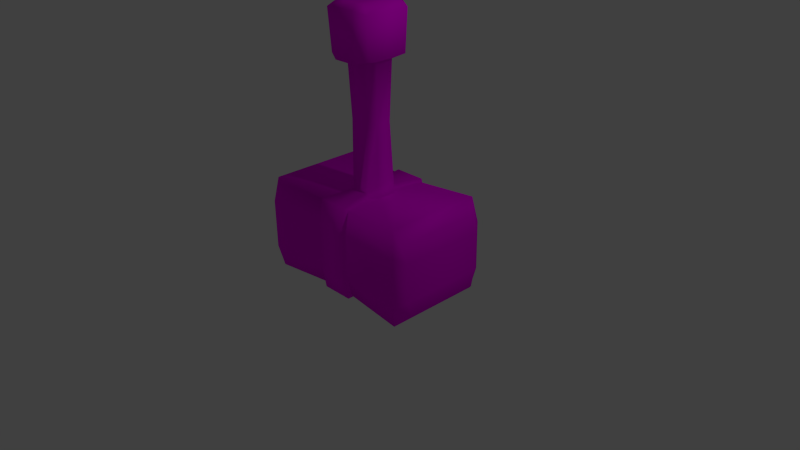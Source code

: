 # Source: hammer.blend  (saved by Blender 2.76.0; exported with 4.5.12 LTS)
import bpy
from mathutils import Matrix  # noqa: F401  (used for matrix-valued properties, if any)

bpy.ops.wm.read_factory_settings(use_empty=True)
scene = bpy.context.scene
scene.name = 'Scene'

# ---- collections
col_collection_1 = bpy.data.collections.new('Collection 1'); scene.collection.children.link(col_collection_1)

# ---- images (referenced by path relative to the original .blend; pixels are not part of the script)
import os
ASSET_DIR = os.environ.get("B2B_ASSET_DIR", "")  # directory of the original .blend (textures are referenced by path, not embedded)
HERE = os.path.dirname(os.path.abspath(__file__))  # packed textures are extracted next to this script under _unpacked/

def load_image(name, relpath, width, height, colorspace="sRGB"):
    """Load a texture the original file referenced (path relative to the .blend, or extracted next to this script)."""
    p = next((c for c in (os.path.join(HERE, relpath), os.path.join(ASSET_DIR, relpath)) if relpath and os.path.exists(c)), "")
    if p:
        img = bpy.data.images.load(p, check_existing=True)
        img.name = name
    else:  # same state as the original file: an image datablock whose file is absent (Cycles renders it pink)
        img = bpy.data.images.new(name, width, height)
        img.source = "FILE"
        img.filepath = "//" + (relpath or name)
    img.colorspace_settings.name = colorspace
    return img
img_hammer_tx = load_image('hammer_tx', 'hammer_tx.png', 1024, 1024, 'sRGB')

# ---- materials (node trees are filled in below, after node groups)
mat_material = bpy.data.materials.new('Material')
mat_material.alpha_threshold = 0.0
mat_material.roughness = 0.5
mat_material.line_color = (0.0, 0.0, 0.0, 1.0)

# ---- material node trees
mat_material.use_nodes = True; mat_material.node_tree.nodes.clear()
_N = mat_material.node_tree.nodes; _L = mat_material.node_tree.links
n0 = _N.new('ShaderNodeOutputMaterial'); n0.name = 'Material Output'; n0.location = (300, 300)
n1 = _N.new('ShaderNodeBsdfDiffuse'); n1.name = 'Diffuse BSDF'; n1.location = (10, 300)
n2 = _N.new('ShaderNodeTexImage'); n2.name = 'Image Texture'; n2.location = (-180, 300)
n2.width = 140
n2.image = img_hammer_tx
_L.new(n1.outputs[0], n0.inputs[0])
_L.new(n2.outputs[0], n1.inputs[0])
n0.is_active_output = True

# ---- world
world_world = bpy.data.worlds.new('World'); scene.world = world_world
world_world.color = (0.05088, 0.05088, 0.05088)
world_world.use_sun_shadow = False
world_world.sun_shadow_jitter_overblur = 0.0
world_world.cycles.sampling_method = 'MANUAL'
world_world.cycles.sample_map_resolution = 256

# ---- cameras
cam_camera = bpy.data.cameras.new('Camera')
cam_camera.clip_end = 100.0
cam_camera.lens = 35.0
cam_camera.sensor_width = 32.0
cam_camera.sensor_height = 18.0
cam_camera.ortho_scale = 7.314
cam_camera.dof.focus_distance = 0.0

# ---- lights
light_lamp = bpy.data.lights.new('Lamp', 'POINT')
light_lamp.transmission_factor = 0.0
light_lamp.cutoff_distance = 30.0
light_lamp.energy = 100.0
light_lamp.shadow_buffer_clip_start = 1.001
light_lamp.shadow_soft_size = 0.1
light_lamp.shadow_maximum_resolution = 0.006
light_lamp.use_absolute_resolution = True
light_lamp.cycles.use_multiple_importance_sampling = False

# ---- meshes
me_cube = bpy.data.meshes.new('Cube')
me_cube.from_pydata([(1.068, 0.6705, -0.3207), (1.068, -0.6404, -0.3207), (1.068, 0.6705, 0.9467), (1.068, -0.6404, 0.9467), (0.2494, -0.1081, 0.8962), (0.25, 0.1401, 0.8962), (0.25, 0.1401, 1.061), (0.1152, 0.2061, 0.9548), (0.2291, -0.245, 3.257), (0.2291, 0.2865, 3.257), (0.2259, 0.1134, 1.83), (0.2255, -0.0843, 1.83), (0.1446, -0.1954, 0.8962), (0.1446, 0.2061, 0.8962), (0.2376, 0.6162, -0.2683), (0.2376, -0.5861, -0.2683), (0.2376, 0.6162, 0.8942), (0.2376, -0.5861, 0.8942), (0.0986, -0.245, 3.257), (0.0986, 0.2865, 3.257), (0.142, -0.1537, 1.83), (0.142, 0.1659, 1.83), (1.22, 0.5219, -0.1771), (1.22, -0.4918, -0.1771), (1.22, 0.5219, 0.803), (1.22, -0.4918, 0.803), (0.2523, 0.1396, 2.59), (0.2518, -0.109, 2.59), (0.1422, -0.1963, 2.59), (0.1422, 0.2056, 2.59), (0.1868, -0.3832, 3.208), (0.1868, 0.3832, 3.208), (0.3394, 0.3123, 3.166), (0.3394, -0.302, 3.166), (0.1647, -0.3523, 2.592), (0.1647, 0.3523, 2.592), (0.3227, 0.2856, 2.634), (0.3227, -0.2753, 2.634), (1.117, 0.7257, 0.61), (1.117, -0.6956, 0.61), (0.1152, -0.1954, 0.9548), (0.2278, -0.6367, 0.5855), (0.2278, 0.6668, 0.5855), (1.22, 0.5788, 0.5487), (1.22, -0.5487, 0.5487), (0.2495, -0.1081, 1.061), (0.2278, -0.6367, -0.0088), (1.117, 0.7257, -0.03784), (1.117, -0.6956, -0.03784), (0.2278, 0.6668, -0.0088), (1.22, 0.5788, 0.03465), (1.22, -0.5487, 0.03465), (0.2163, 0.654, -0.3126), (0.2163, -0.6236, -0.3126), (0.2163, 0.654, 0.9226), (0.2163, -0.6236, 0.9226), (0.2059, -0.6774, 0.5945), (0.2059, 0.7077, 0.5945), (0.2059, -0.6774, -0.03689), (0.2059, 0.7077, -0.03689), (-1.068, 0.6705, -0.3207), (-1.068, -0.6404, -0.3207), (-1.068, 0.6705, 0.9467), (-1.068, -0.6404, 0.9467), (-0.2494, -0.1081, 0.8962), (-0.25, 0.1401, 0.8962), (0.0, 0.2061, 0.9548), (-0.2181, 0.1401, 1.061), (-0.1127, 0.2061, 0.9548), (0.0, 0.2865, 3.257), (0.0, -0.245, 3.257), (-0.2291, -0.245, 3.257), (-0.2291, 0.2865, 3.257), (0.0, 0.1659, 1.83), (-0.2259, 0.1134, 1.83), (-0.2255, -0.0843, 1.83), (0.0, -0.1537, 1.83), (-0.1446, -0.1954, 0.8962), (-0.1446, 0.2061, 0.8962), (-0.2376, 0.6162, -0.2683), (-0.2376, -0.5861, -0.2683), (-0.2376, 0.6162, 0.8942), (-0.2376, -0.5861, 0.8942), (-0.0986, -0.245, 3.257), (-0.0986, 0.2865, 3.257), (-0.142, -0.1537, 1.83), (-0.142, 0.1659, 1.83), (-1.22, 0.5219, -0.1771), (-1.22, -0.4918, -0.1771), (-1.22, 0.5219, 0.803), (-1.22, -0.4918, 0.803), (0.0, 0.2056, 2.59), (-0.2523, 0.1396, 2.59), (-0.2518, -0.109, 2.59), (0.0, -0.1963, 2.59), (-0.1422, -0.1963, 2.59), (-0.1422, 0.2056, 2.59), (-0.1868, -0.3832, 3.208), (0.0, -0.3832, 3.208), (-0.1868, 0.3832, 3.208), (0.0, 0.3832, 3.208), (-0.3394, 0.3123, 3.166), (-0.3394, -0.302, 3.166), (0.0, 0.3523, 2.592), (-0.1647, -0.3523, 2.592), (-0.1647, 0.3523, 2.592), (-0.3227, 0.2856, 2.634), (-0.3227, -0.2753, 2.634), (0.0, -0.3523, 2.592), (-1.117, 0.7257, 0.61), (-1.117, -0.6956, 0.61), (-0.1127, -0.1954, 0.9548), (-0.2278, -0.6367, 0.5855), (-0.2278, 0.6668, 0.5855), (-1.22, 0.5788, 0.5487), (-1.22, -0.5487, 0.5487), (-0.2176, -0.1081, 1.061), (-0.2278, -0.6367, -0.0088), (-1.117, 0.7257, -0.03784), (-1.117, -0.6956, -0.03784), (0.0, -0.1954, 0.9548), (-0.2278, 0.6668, -0.0088), (-1.22, 0.5788, 0.03465), (-1.22, -0.5487, 0.03465), (0.0, 0.654, -0.3126), (0.0, -0.6236, -0.3126), (0.0, 0.654, 0.9226), (0.0, -0.6236, 0.9226), (-0.2138, 0.654, -0.3126), (-0.2138, -0.6236, -0.3126), (-0.2138, 0.654, 0.9226), (-0.2138, -0.6236, 0.9226), (0.0, 0.7077, 0.5945), (0.0, -0.6774, 0.5945), (-0.2035, -0.6774, 0.5945), (-0.2035, 0.7077, 0.5945), (0.0, -0.6774, -0.03689), (-0.2035, -0.6774, -0.03689), (0.0, 0.7077, -0.03689), (-0.2035, 0.7077, -0.03689)], [], [(2, 3, 25, 24), (17, 3, 4, 12), (3, 2, 5, 4), (19, 9, 32, 31), (42, 49, 59, 57), (14, 15, 53, 52), (41, 17, 55, 56), (19, 69, 70, 18), (26, 29, 35, 36), (27, 26, 36, 37), (40, 45, 11, 20), (45, 6, 10, 11), (7, 66, 73, 21), (6, 7, 21, 10), (120, 40, 20, 76), (8, 18, 30, 33), (9, 19, 18, 8), (0, 1, 15, 14), (2, 16, 13, 5), (39, 3, 17, 41), (47, 0, 14, 49), (9, 8, 33, 32), (43, 24, 25, 44), (48, 1, 23, 51), (38, 2, 24, 43), (1, 0, 22, 23), (10, 21, 29, 26), (76, 20, 28, 94), (20, 11, 27, 28), (11, 10, 26, 27), (21, 73, 91, 29), (35, 103, 100, 31), (37, 36, 32, 33), (34, 37, 33, 30), (108, 34, 30, 98), (36, 35, 31, 32), (29, 91, 103, 35), (18, 70, 98, 30), (94, 28, 34, 108), (69, 19, 31, 100), (28, 27, 37, 34), (47, 38, 43, 50), (3, 39, 44, 25), (50, 43, 44, 51), (2, 38, 42, 16), (48, 39, 41, 46), (13, 16, 54, 7), (46, 41, 56, 58), (16, 42, 57, 54), (1, 48, 46, 15), (22, 50, 51, 23), (0, 47, 50, 22), (39, 48, 51, 44), (38, 47, 49, 42), (15, 46, 58, 53), (59, 52, 124, 138), (56, 55, 127, 133), (52, 53, 125, 124), (127, 55, 40, 120), (58, 56, 133, 136), (54, 57, 132, 126), (53, 58, 136, 125), (57, 59, 138, 132), (49, 14, 52, 59), (54, 126, 66, 7), (5, 13, 7, 6), (17, 12, 40, 55), (4, 5, 6, 45), (12, 4, 45, 40), (62, 89, 90, 63), (82, 77, 64, 63), (63, 64, 65, 62), (84, 99, 101, 72), (113, 135, 139, 121), (79, 128, 129, 80), (112, 134, 131, 82), (84, 83, 70, 69), (92, 106, 105, 96), (93, 107, 106, 92), (111, 85, 75, 116), (116, 75, 74, 67), (68, 86, 73, 66), (67, 74, 86, 68), (120, 76, 85, 111), (71, 102, 97, 83), (72, 71, 83, 84), (60, 79, 80, 61), (62, 65, 78, 81), (110, 112, 82, 63), (118, 121, 79, 60), (72, 101, 102, 71), (114, 115, 90, 89), (119, 123, 88, 61), (109, 114, 89, 62), (61, 88, 87, 60), (74, 92, 96, 86), (76, 94, 95, 85), (85, 95, 93, 75), (75, 93, 92, 74), (86, 96, 91, 73), (105, 99, 100, 103), (107, 102, 101, 106), (104, 97, 102, 107), (108, 98, 97, 104), (106, 101, 99, 105), (96, 105, 103, 91), (83, 97, 98, 70), (94, 108, 104, 95), (69, 100, 99, 84), (95, 104, 107, 93), (118, 122, 114, 109), (63, 90, 115, 110), (122, 123, 115, 114), (62, 81, 113, 109), (119, 117, 112, 110), (78, 68, 130, 81), (117, 137, 134, 112), (81, 130, 135, 113), (61, 80, 117, 119), (87, 88, 123, 122), (60, 87, 122, 118), (110, 115, 123, 119), (109, 113, 121, 118), (80, 129, 137, 117), (139, 138, 124, 128), (134, 133, 127, 131), (128, 124, 125, 129), (127, 120, 111, 131), (137, 136, 133, 134), (130, 126, 132, 135), (129, 125, 136, 137), (135, 132, 138, 139), (121, 139, 128, 79), (130, 68, 66, 126), (65, 67, 68, 78), (82, 131, 111, 77), (64, 116, 67, 65), (77, 111, 116, 64)])
me_cube.polygons.foreach_set('use_smooth', [True] * 138)
_uv = me_cube.uv_layers.new(name='UVMap')
_uv.uv.foreach_set('vector', [0.3073, 0.9719, 0.179, 0.8307, 0.2183, 0.8302, 0.3153, 0.9354, 0.08304, 0.7401, 0.179, 0.8307, 0.02893, 0.7929, 0.02775, 0.7714, 0.179, 0.8307, 0.02708, 0.9719, 0.0002231, 0.8197, 0.02893, 0.7929, 0.9063, 0.2987, 0.9369, 0.3049, 0.9584, 0.3305, 0.9223, 0.3251, 0.6759, 0.132, 0.6756, 0.04521, 0.6818, 0.04144, 0.6813, 0.1324, 0.9486, 0.9522, 0.7799, 0.9281, 0.7796, 0.9214, 0.9564, 0.9451, 0.6407, 0.9351, 0.5926, 0.9234, 0.5953, 0.9175, 0.6406, 0.9284, 0.6901, 0.6259, 0.6903, 0.6411, 0.6127, 0.6411, 0.6126, 0.6274, 0.9461, 0.4881, 0.9159, 0.4798, 0.9145, 0.4471, 0.9534, 0.4478, 0.4969, 0.5635, 0.4955, 0.524, 0.5078, 0.5003, 0.511, 0.5895, 0.904, 0.5365, 0.924, 0.553, 0.9213, 0.6702, 0.9044, 0.6703, 0.924, 0.553, 0.9612, 0.5547, 0.9513, 0.6701, 0.9213, 0.6702, 0.6867, 0.2587, 0.7157, 0.258, 0.7157, 0.4154, 0.6911, 0.4155, 0.6684, 0.2832, 0.6867, 0.2587, 0.6911, 0.4155, 0.674, 0.4156, 0.8824, 0.5366, 0.904, 0.5365, 0.9044, 0.6703, 0.8824, 0.6703, 0.6114, 0.6094, 0.6126, 0.6274, 0.5933, 0.6164, 0.5958, 0.5907, 0.6891, 0.6051, 0.6901, 0.6259, 0.6126, 0.6274, 0.6114, 0.6094, 0.4455, 0.536, 0.3083, 0.6963, 0.2122, 0.6025, 0.338, 0.4555, 0.5484, 0.1768, 0.6832, 0.1783, 0.6779, 0.2516, 0.662, 0.2592, 0.2133, 0.7901, 0.179, 0.8307, 0.08304, 0.7401, 0.114, 0.7014, 0.5488, 0.04177, 0.5533, 0.001514, 0.6727, 0.006847, 0.6756, 0.04521, 0.6891, 0.6051, 0.6114, 0.6094, 0.5958, 0.5907, 0.6915, 0.5819, 0.3485, 0.9155, 0.3153, 0.9354, 0.2183, 0.8302, 0.2373, 0.8011, 0.2751, 0.7272, 0.3083, 0.6963, 0.3105, 0.7359, 0.2855, 0.752, 0.5467, 0.129, 0.5484, 0.1768, 0.517, 0.1576, 0.522, 0.1212, 0.3083, 0.6963, 0.4551, 0.8199, 0.4175, 0.8294, 0.3105, 0.7359, 0.674, 0.4156, 0.6911, 0.4155, 0.6915, 0.5467, 0.6696, 0.5462, 0.8824, 0.6703, 0.9044, 0.6703, 0.9037, 0.7869, 0.8824, 0.7868, 0.9044, 0.6703, 0.9213, 0.6702, 0.9247, 0.7864, 0.9037, 0.7869, 0.9213, 0.6702, 0.9513, 0.6701, 0.9621, 0.7842, 0.9247, 0.7864, 0.6911, 0.4155, 0.7157, 0.4154, 0.7157, 0.5467, 0.6915, 0.5467, 0.9145, 0.4471, 0.882, 0.4493, 0.882, 0.3232, 0.9223, 0.3251, 0.511, 0.5895, 0.5078, 0.5003, 0.5923, 0.493, 0.5958, 0.5907, 0.5116, 0.6184, 0.511, 0.5895, 0.5958, 0.5907, 0.5933, 0.6164, 0.5097, 0.6411, 0.5116, 0.6184, 0.5933, 0.6164, 0.5928, 0.6411, 0.9534, 0.4478, 0.9145, 0.4471, 0.9223, 0.3251, 0.9584, 0.3305, 0.9159, 0.4798, 0.882, 0.4816, 0.882, 0.4493, 0.9145, 0.4471, 0.6126, 0.6274, 0.6127, 0.6411, 0.5928, 0.6411, 0.5933, 0.6164, 0.4852, 0.6411, 0.4867, 0.6165, 0.5116, 0.6184, 0.5097, 0.6411, 0.882, 0.2979, 0.9063, 0.2987, 0.9223, 0.3251, 0.882, 0.3232, 0.4867, 0.6165, 0.4776, 0.5929, 0.511, 0.5895, 0.5116, 0.6184, 0.5488, 0.04177, 0.5467, 0.129, 0.522, 0.1212, 0.5232, 0.04972, 0.179, 0.8307, 0.2133, 0.7901, 0.2373, 0.8011, 0.2183, 0.8302, 0.4026, 0.859, 0.3485, 0.9155, 0.2373, 0.8011, 0.2855, 0.752, 0.5484, 0.1768, 0.5467, 0.129, 0.6759, 0.132, 0.6832, 0.1783, 0.2751, 0.7272, 0.2133, 0.7901, 0.114, 0.7014, 0.18, 0.6303, 0.6779, 0.2516, 0.6832, 0.1783, 0.6886, 0.1759, 0.6867, 0.2587, 0.7404, 0.9358, 0.6407, 0.9351, 0.6406, 0.9284, 0.7436, 0.9287, 0.6832, 0.1783, 0.6759, 0.132, 0.6813, 0.1324, 0.6886, 0.1759, 0.3083, 0.6963, 0.2751, 0.7272, 0.18, 0.6303, 0.2122, 0.6025, 0.4175, 0.8294, 0.4026, 0.859, 0.2855, 0.752, 0.3105, 0.7359, 0.5533, 0.001514, 0.5488, 0.04177, 0.5232, 0.04972, 0.5201, 0.01825, 0.2133, 0.7901, 0.2751, 0.7272, 0.2855, 0.752, 0.2373, 0.8011, 0.5467, 0.129, 0.5488, 0.04177, 0.6756, 0.04521, 0.6759, 0.132, 0.7799, 0.9281, 0.7404, 0.9358, 0.7436, 0.9287, 0.7796, 0.9214, 0.6818, 0.04144, 0.6791, 0.0009642, 0.7157, 0.0002231, 0.7157, 0.04136, 0.6406, 0.9284, 0.5953, 0.9175, 0.5965, 0.8881, 0.6432, 0.8894, 0.9564, 0.9451, 0.7796, 0.9214, 0.778, 0.8932, 0.9601, 0.8982, 0.5965, 0.8881, 0.5953, 0.9175, 0.5172, 0.917, 0.517, 0.8859, 0.7436, 0.9287, 0.6406, 0.9284, 0.6432, 0.8894, 0.7419, 0.8922, 0.6886, 0.1759, 0.6813, 0.1324, 0.7157, 0.1315, 0.7157, 0.1755, 0.7796, 0.9214, 0.7436, 0.9287, 0.7419, 0.8922, 0.778, 0.8932, 0.6813, 0.1324, 0.6818, 0.04144, 0.7157, 0.04136, 0.7157, 0.1315, 0.6756, 0.04521, 0.6727, 0.006847, 0.6791, 0.0009642, 0.6818, 0.04144, 0.6886, 0.1759, 0.7157, 0.1755, 0.7157, 0.258, 0.6867, 0.2587, 0.662, 0.2592, 0.6779, 0.2516, 0.6867, 0.2587, 0.6684, 0.2832, 0.5926, 0.9234, 0.5179, 0.9279, 0.5172, 0.917, 0.5953, 0.9175, 0.9248, 0.5283, 0.9622, 0.5297, 0.9612, 0.5547, 0.924, 0.553, 0.9043, 0.5277, 0.9248, 0.5283, 0.924, 0.553, 0.904, 0.5365, 0.01745, 0.2514, 0.05392, 0.2434, 0.1592, 0.3404, 0.1587, 0.3797, 0.2493, 0.4756, 0.2179, 0.5309, 0.1964, 0.5297, 0.1587, 0.3797, 0.1587, 0.3797, 0.1964, 0.5297, 0.1696, 0.5584, 0.01745, 0.5316, 0.8577, 0.2987, 0.8417, 0.3251, 0.8056, 0.3305, 0.8271, 0.3049, 0.7555, 0.132, 0.7501, 0.1324, 0.7496, 0.04144, 0.7558, 0.04521, 0.9516, 0.8437, 0.959, 0.8513, 0.7811, 0.8651, 0.7819, 0.8585, 0.6432, 0.8437, 0.6427, 0.8504, 0.597, 0.8587, 0.5945, 0.8527, 0.6901, 0.6562, 0.6126, 0.6547, 0.6127, 0.6411, 0.6903, 0.6411, 0.818, 0.4881, 0.8106, 0.4478, 0.8495, 0.4471, 0.8482, 0.4798, 0.4969, 0.7186, 0.511, 0.6927, 0.5078, 0.7818, 0.4955, 0.7581, 0.8609, 0.5365, 0.8604, 0.6703, 0.8436, 0.6702, 0.8409, 0.553, 0.8409, 0.553, 0.8436, 0.6702, 0.8136, 0.6701, 0.8037, 0.5547, 0.7448, 0.2587, 0.7403, 0.4155, 0.7157, 0.4154, 0.7157, 0.258, 0.763, 0.2832, 0.7574, 0.4156, 0.7403, 0.4155, 0.7448, 0.2587, 0.8824, 0.5366, 0.8824, 0.6703, 0.8604, 0.6703, 0.8609, 0.5365, 0.6114, 0.6728, 0.5958, 0.6915, 0.5933, 0.6657, 0.6126, 0.6547, 0.6891, 0.6771, 0.6114, 0.6728, 0.6126, 0.6547, 0.6901, 0.6562, 0.4533, 0.1132, 0.5338, 0.2206, 0.3868, 0.3464, 0.2931, 0.2503, 0.883, 0.1768, 0.7694, 0.2592, 0.7535, 0.2516, 0.7483, 0.1783, 0.1993, 0.3454, 0.288, 0.4447, 0.2493, 0.4756, 0.1587, 0.3797, 0.8826, 0.04177, 0.7558, 0.04521, 0.7588, 0.006847, 0.8782, 0.001514, 0.6891, 0.6771, 0.6915, 0.7002, 0.5958, 0.6915, 0.6114, 0.6728, 0.07381, 0.2102, 0.1883, 0.3214, 0.1592, 0.3404, 0.05392, 0.2434, 0.2622, 0.2836, 0.2374, 0.2732, 0.2534, 0.2482, 0.2931, 0.2503, 0.8847, 0.129, 0.9094, 0.1212, 0.9144, 0.1576, 0.883, 0.1768, 0.2931, 0.2503, 0.2534, 0.2482, 0.1599, 0.1411, 0.1694, 0.1036, 0.7574, 0.4156, 0.7618, 0.5462, 0.7399, 0.5467, 0.7403, 0.4155, 0.8824, 0.6703, 0.8824, 0.7868, 0.8611, 0.7869, 0.8604, 0.6703, 0.8604, 0.6703, 0.8611, 0.7869, 0.8402, 0.7864, 0.8436, 0.6702, 0.8436, 0.6702, 0.8402, 0.7864, 0.8028, 0.7842, 0.8136, 0.6701, 0.7403, 0.4155, 0.7399, 0.5467, 0.7157, 0.5467, 0.7157, 0.4154, 0.8495, 0.4471, 0.8417, 0.3251, 0.882, 0.3232, 0.882, 0.4493, 0.511, 0.6927, 0.5958, 0.6915, 0.5923, 0.7891, 0.5078, 0.7818, 0.5116, 0.6638, 0.5933, 0.6657, 0.5958, 0.6915, 0.511, 0.6927, 0.5097, 0.6411, 0.5928, 0.6411, 0.5933, 0.6657, 0.5116, 0.6638, 0.8106, 0.4478, 0.8056, 0.3305, 0.8417, 0.3251, 0.8495, 0.4471, 0.8482, 0.4798, 0.8495, 0.4471, 0.882, 0.4493, 0.882, 0.4816, 0.6126, 0.6547, 0.5933, 0.6657, 0.5928, 0.6411, 0.6127, 0.6411, 0.4852, 0.6411, 0.5097, 0.6411, 0.5116, 0.6638, 0.4867, 0.6656, 0.882, 0.2979, 0.882, 0.3232, 0.8417, 0.3251, 0.8577, 0.2987, 0.4867, 0.6656, 0.5116, 0.6638, 0.511, 0.6927, 0.4776, 0.6892, 0.8826, 0.04177, 0.9082, 0.04972, 0.9094, 0.1212, 0.8847, 0.129, 0.1587, 0.3797, 0.1592, 0.3404, 0.1883, 0.3214, 0.1993, 0.3454, 0.1303, 0.1561, 0.2374, 0.2732, 0.1883, 0.3214, 0.07381, 0.2102, 0.883, 0.1768, 0.7483, 0.1783, 0.7555, 0.132, 0.8847, 0.129, 0.2622, 0.2836, 0.359, 0.3787, 0.288, 0.4447, 0.1993, 0.3454, 0.7535, 0.2516, 0.7448, 0.2587, 0.7428, 0.1759, 0.7483, 0.1783, 0.7428, 0.8485, 0.7456, 0.8558, 0.6427, 0.8504, 0.6432, 0.8437, 0.7483, 0.1783, 0.7428, 0.1759, 0.7501, 0.1324, 0.7555, 0.132, 0.2931, 0.2503, 0.3868, 0.3464, 0.359, 0.3787, 0.2622, 0.2836, 0.1599, 0.1411, 0.2534, 0.2482, 0.2374, 0.2732, 0.1303, 0.1561, 0.8782, 0.001514, 0.9113, 0.01825, 0.9082, 0.04972, 0.8826, 0.04177, 0.1993, 0.3454, 0.1883, 0.3214, 0.2374, 0.2732, 0.2622, 0.2836, 0.8847, 0.129, 0.7555, 0.132, 0.7558, 0.04521, 0.8826, 0.04177, 0.7819, 0.8585, 0.7811, 0.8651, 0.7456, 0.8558, 0.7428, 0.8485, 0.7496, 0.04144, 0.7157, 0.04136, 0.7157, 0.0002231, 0.7524, 0.0009642, 0.6427, 0.8504, 0.6432, 0.8894, 0.5965, 0.8881, 0.597, 0.8587, 0.959, 0.8513, 0.9601, 0.8982, 0.778, 0.8932, 0.7811, 0.8651, 0.5965, 0.8881, 0.517, 0.8859, 0.5189, 0.8548, 0.597, 0.8587, 0.7456, 0.8558, 0.7419, 0.8922, 0.6432, 0.8894, 0.6427, 0.8504, 0.7428, 0.1759, 0.7157, 0.1755, 0.7157, 0.1315, 0.7501, 0.1324, 0.7811, 0.8651, 0.778, 0.8932, 0.7419, 0.8922, 0.7456, 0.8558, 0.7501, 0.1324, 0.7157, 0.1315, 0.7157, 0.04136, 0.7496, 0.04144, 0.7558, 0.04521, 0.7496, 0.04144, 0.7524, 0.0009642, 0.7588, 0.006847, 0.7428, 0.1759, 0.7448, 0.2587, 0.7157, 0.258, 0.7157, 0.1755, 0.7694, 0.2592, 0.763, 0.2832, 0.7448, 0.2587, 0.7535, 0.2516, 0.5945, 0.8527, 0.597, 0.8587, 0.5189, 0.8548, 0.5202, 0.844, 0.84, 0.5283, 0.8409, 0.553, 0.8037, 0.5547, 0.8026, 0.5297, 0.8606, 0.5277, 0.8609, 0.5365, 0.8409, 0.553, 0.84, 0.5283])
me_cube.materials.append(mat_material)
me_cube.use_remesh_preserve_volume = False
me_cube.use_remesh_preserve_attributes = False
me_cube.use_mirror_vertex_groups = False
me_cube.update()

# ---- objects
ob_cube = bpy.data.objects.new('Cube', me_cube)
ob_lamp = bpy.data.objects.new('Lamp', light_lamp)
ob_camera = bpy.data.objects.new('Camera', cam_camera)

# ---- transforms, parenting, visibility, modifiers, constraints
ob_cube.location = (0.0, 0.0, 0.0)
ob_cube.lock_rotations_4d = False
ob_cube.empty_display_type = 'ARROWS'
ob_cube.lineart.crease_threshold = 0.0
ob_lamp.location = (4.076, 1.005, 5.904)
ob_lamp.rotation_euler = (0.6503, 0.05522, 1.866)
ob_lamp.lock_rotations_4d = False
ob_lamp.empty_display_type = 'ARROWS'
ob_lamp.color = (0.0, 0.0, 0.0, 0.0)
ob_lamp.lineart.crease_threshold = 0.0
ob_camera.location = (7.481, -6.508, 5.344)
ob_camera.rotation_euler = (1.109, 0.01082, 0.8149)
ob_camera.lock_rotations_4d = False
ob_camera.empty_display_type = 'ARROWS'
ob_camera.color = (0.0, 0.0, 0.0, 0.0)
ob_camera.display_type = 'WIRE'
ob_camera.lineart.crease_threshold = 0.0

# ---- collection membership
col_collection_1.objects.link(ob_cube)
col_collection_1.objects.link(ob_lamp)
col_collection_1.objects.link(ob_camera)

# ---- scene / render settings (as saved in the file)
scene.camera = ob_camera
scene.frame_start = 1; scene.frame_end = 250; scene.frame_set(1)
scene.render.engine = 'CYCLES'
scene.render.resolution_percentage = 50
scene.render.dither_intensity = 0.0
scene.cycles.use_denoising = False
scene.cycles.samples = 10
scene.cycles.sampling_pattern = 'TABULATED_SOBOL'
scene.cycles.light_sampling_threshold = 0.0
scene.cycles.use_adaptive_sampling = False
scene.cycles.use_light_tree = False
scene.cycles.blur_glossy = 0.0
scene.cycles.pixel_filter_type = 'GAUSSIAN'
scene.cycles.sample_clamp_indirect = 0.0
scene.view_settings.view_transform = 'Standard'
bpy.context.view_layer.update()

